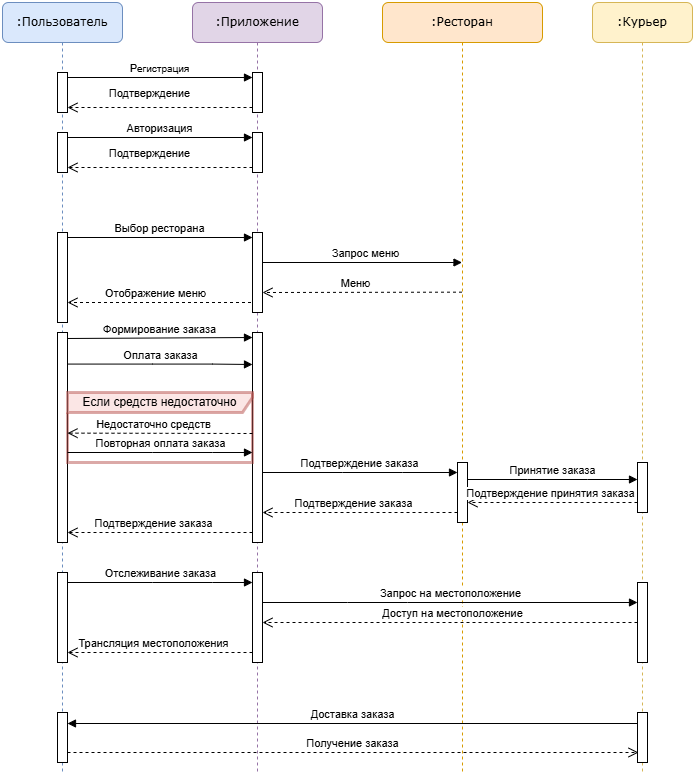

The diagram above was exported from draw.io. Its source (the exported page's mxGraphModel, read from the mxfile embedded in the PNG):
<mxGraphModel dx="1328" dy="756" grid="1" gridSize="10" guides="1" tooltips="1" connect="1" arrows="1" fold="1" page="1" pageScale="1" pageWidth="1100" pageHeight="850" background="none" math="0" shadow="0">
  <root>
    <mxCell id="0" />
    <mxCell id="1" parent="0" />
    <mxCell id="7baba1c4bc27f4b0-3" value=":Ресторан" style="shape=umlLifeline;perimeter=lifelinePerimeter;whiteSpace=wrap;html=1;container=1;collapsible=0;recursiveResize=0;outlineConnect=0;rounded=1;shadow=0;comic=0;labelBackgroundColor=none;strokeWidth=1;fontFamily=Verdana;fontSize=12;align=center;fillColor=#ffe6cc;strokeColor=#d79b00;" parent="1" vertex="1">
      <mxGeometry x="480" y="80" width="160" height="770" as="geometry" />
    </mxCell>
    <mxCell id="Gfo2KxjSchTPw02sdN-q-16" value="" style="html=1;points=[[0,0,0,0,5],[0,1,0,0,-5],[1,0,0,0,5],[1,1,0,0,-5]];perimeter=orthogonalPerimeter;outlineConnect=0;targetShapes=umlLifeline;portConstraint=eastwest;newEdgeStyle={&quot;curved&quot;:0,&quot;rounded&quot;:0};" vertex="1" parent="7baba1c4bc27f4b0-3">
      <mxGeometry x="75" y="460" width="10" height="60" as="geometry" />
    </mxCell>
    <mxCell id="7baba1c4bc27f4b0-4" value=":Курьер" style="shape=umlLifeline;perimeter=lifelinePerimeter;whiteSpace=wrap;html=1;container=1;collapsible=0;recursiveResize=0;outlineConnect=0;rounded=1;shadow=0;comic=0;labelBackgroundColor=none;strokeWidth=1;fontFamily=Verdana;fontSize=12;align=center;fillColor=#fff2cc;strokeColor=#d6b656;" parent="1" vertex="1">
      <mxGeometry x="690" y="80" width="100" height="770" as="geometry" />
    </mxCell>
    <mxCell id="JZ9Fvsq_eq1-oRZmW7uo-29" value="Принятие заказа" style="html=1;verticalAlign=bottom;endArrow=block;curved=0;rounded=0;" edge="1" parent="7baba1c4bc27f4b0-4" target="Gfo2KxjSchTPw02sdN-q-20">
      <mxGeometry x="0.0026" width="80" relative="1" as="geometry">
        <mxPoint x="-125" y="476.9999999999999" as="sourcePoint" />
        <mxPoint x="50" y="477" as="targetPoint" />
        <Array as="points">
          <mxPoint x="-65" y="477" />
          <mxPoint x="-5" y="477" />
        </Array>
        <mxPoint as="offset" />
      </mxGeometry>
    </mxCell>
    <mxCell id="Gfo2KxjSchTPw02sdN-q-20" value="" style="html=1;points=[[0,0,0,0,5],[0,1,0,0,-5],[1,0,0,0,5],[1,1,0,0,-5]];perimeter=orthogonalPerimeter;outlineConnect=0;targetShapes=umlLifeline;portConstraint=eastwest;newEdgeStyle={&quot;curved&quot;:0,&quot;rounded&quot;:0};" vertex="1" parent="7baba1c4bc27f4b0-4">
      <mxGeometry x="45" y="460" width="10" height="50" as="geometry" />
    </mxCell>
    <mxCell id="JZ9Fvsq_eq1-oRZmW7uo-30" value="Подтверждение принятия заказа" style="html=1;verticalAlign=bottom;endArrow=open;dashed=1;endSize=8;curved=0;rounded=0;" edge="1" parent="7baba1c4bc27f4b0-4" source="Gfo2KxjSchTPw02sdN-q-20">
      <mxGeometry x="0.0171" relative="1" as="geometry">
        <mxPoint x="45" y="500" as="sourcePoint" />
        <mxPoint x="-125" y="500" as="targetPoint" />
        <Array as="points" />
        <mxPoint as="offset" />
      </mxGeometry>
    </mxCell>
    <mxCell id="Gfo2KxjSchTPw02sdN-q-22" value="" style="html=1;points=[[0,0,0,0,5],[0,1,0,0,-5],[1,0,0,0,5],[1,1,0,0,-5]];perimeter=orthogonalPerimeter;outlineConnect=0;targetShapes=umlLifeline;portConstraint=eastwest;newEdgeStyle={&quot;curved&quot;:0,&quot;rounded&quot;:0};" vertex="1" parent="7baba1c4bc27f4b0-4">
      <mxGeometry x="45" y="580" width="10" height="80" as="geometry" />
    </mxCell>
    <mxCell id="Gfo2KxjSchTPw02sdN-q-24" value="" style="html=1;points=[[0,0,0,0,5],[0,1,0,0,-5],[1,0,0,0,5],[1,1,0,0,-5]];perimeter=orthogonalPerimeter;outlineConnect=0;targetShapes=umlLifeline;portConstraint=eastwest;newEdgeStyle={&quot;curved&quot;:0,&quot;rounded&quot;:0};" vertex="1" parent="7baba1c4bc27f4b0-4">
      <mxGeometry x="45" y="710" width="10" height="50" as="geometry" />
    </mxCell>
    <mxCell id="7baba1c4bc27f4b0-8" value=":Пользователь" style="shape=umlLifeline;perimeter=lifelinePerimeter;whiteSpace=wrap;html=1;container=1;collapsible=0;recursiveResize=0;outlineConnect=0;rounded=1;shadow=0;comic=0;labelBackgroundColor=none;strokeWidth=1;fontFamily=Verdana;fontSize=12;align=center;fillColor=#dae8fc;strokeColor=#6c8ebf;" parent="1" vertex="1">
      <mxGeometry x="100" y="80" width="120" height="770" as="geometry" />
    </mxCell>
    <mxCell id="JZ9Fvsq_eq1-oRZmW7uo-2" value="" style="html=1;points=[[0,0,0,0,5],[0,1,0,0,-5],[1,0,0,0,5],[1,1,0,0,-5]];perimeter=orthogonalPerimeter;outlineConnect=0;targetShapes=umlLifeline;portConstraint=eastwest;newEdgeStyle={&quot;curved&quot;:0,&quot;rounded&quot;:0};" vertex="1" parent="7baba1c4bc27f4b0-8">
      <mxGeometry x="55" y="70" width="10" height="40" as="geometry" />
    </mxCell>
    <mxCell id="JZ9Fvsq_eq1-oRZmW7uo-9" value="" style="html=1;points=[[0,0,0,0,5],[0,1,0,0,-5],[1,0,0,0,5],[1,1,0,0,-5]];perimeter=orthogonalPerimeter;outlineConnect=0;targetShapes=umlLifeline;portConstraint=eastwest;newEdgeStyle={&quot;curved&quot;:0,&quot;rounded&quot;:0};" vertex="1" parent="7baba1c4bc27f4b0-8">
      <mxGeometry x="55" y="130" width="10" height="40" as="geometry" />
    </mxCell>
    <mxCell id="Gfo2KxjSchTPw02sdN-q-3" value="" style="html=1;points=[[0,0,0,0,5],[0,1,0,0,-5],[1,0,0,0,5],[1,1,0,0,-5]];perimeter=orthogonalPerimeter;outlineConnect=0;targetShapes=umlLifeline;portConstraint=eastwest;newEdgeStyle={&quot;curved&quot;:0,&quot;rounded&quot;:0};" vertex="1" parent="7baba1c4bc27f4b0-8">
      <mxGeometry x="55" y="230" width="10" height="90" as="geometry" />
    </mxCell>
    <mxCell id="JZ9Fvsq_eq1-oRZmW7uo-14" value="" style="html=1;points=[[0,0,0,0,5],[0,1,0,0,-5],[1,0,0,0,5],[1,1,0,0,-5]];perimeter=orthogonalPerimeter;outlineConnect=0;targetShapes=umlLifeline;portConstraint=eastwest;newEdgeStyle={&quot;curved&quot;:0,&quot;rounded&quot;:0};" vertex="1" parent="7baba1c4bc27f4b0-8">
      <mxGeometry x="55" y="330" width="10" height="210" as="geometry" />
    </mxCell>
    <mxCell id="JZ9Fvsq_eq1-oRZmW7uo-31" value="" style="html=1;points=[[0,0,0,0,5],[0,1,0,0,-5],[1,0,0,0,5],[1,1,0,0,-5]];perimeter=orthogonalPerimeter;outlineConnect=0;targetShapes=umlLifeline;portConstraint=eastwest;newEdgeStyle={&quot;curved&quot;:0,&quot;rounded&quot;:0};" vertex="1" parent="7baba1c4bc27f4b0-8">
      <mxGeometry x="55" y="570" width="10" height="90" as="geometry" />
    </mxCell>
    <mxCell id="Gfo2KxjSchTPw02sdN-q-25" value="" style="html=1;points=[[0,0,0,0,5],[0,1,0,0,-5],[1,0,0,0,5],[1,1,0,0,-5]];perimeter=orthogonalPerimeter;outlineConnect=0;targetShapes=umlLifeline;portConstraint=eastwest;newEdgeStyle={&quot;curved&quot;:0,&quot;rounded&quot;:0};" vertex="1" parent="7baba1c4bc27f4b0-8">
      <mxGeometry x="55" y="710" width="10" height="50" as="geometry" />
    </mxCell>
    <mxCell id="7baba1c4bc27f4b0-2" value=":Приложение" style="shape=umlLifeline;perimeter=lifelinePerimeter;whiteSpace=wrap;html=1;container=1;collapsible=0;recursiveResize=0;outlineConnect=0;rounded=1;shadow=0;comic=0;labelBackgroundColor=none;strokeWidth=1;fontFamily=Verdana;fontSize=12;align=center;fillColor=#e1d5e7;strokeColor=#9673a6;" parent="1" vertex="1">
      <mxGeometry x="290" y="80" width="130" height="770" as="geometry" />
    </mxCell>
    <mxCell id="Gfo2KxjSchTPw02sdN-q-5" value="Запрос меню" style="html=1;verticalAlign=bottom;endArrow=block;curved=0;rounded=0;" edge="1" parent="7baba1c4bc27f4b0-2" source="Gfo2KxjSchTPw02sdN-q-14">
      <mxGeometry x="0.0272" width="80" relative="1" as="geometry">
        <mxPoint x="64.66666666666674" y="260" as="sourcePoint" />
        <mxPoint x="269.5000000000002" y="260" as="targetPoint" />
        <mxPoint as="offset" />
      </mxGeometry>
    </mxCell>
    <mxCell id="Gfo2KxjSchTPw02sdN-q-8" value="Отображение меню" style="html=1;verticalAlign=bottom;endArrow=open;dashed=1;endSize=8;curved=0;rounded=0;" edge="1" parent="7baba1c4bc27f4b0-2">
      <mxGeometry x="0.0699" relative="1" as="geometry">
        <mxPoint x="64.5" y="300" as="sourcePoint" />
        <mxPoint x="-125" y="300" as="targetPoint" />
        <Array as="points" />
        <mxPoint as="offset" />
      </mxGeometry>
    </mxCell>
    <mxCell id="JZ9Fvsq_eq1-oRZmW7uo-15" value="Формирование заказа" style="html=1;verticalAlign=bottom;endArrow=block;curved=0;rounded=0;entryX=0;entryY=0;entryDx=0;entryDy=5;entryPerimeter=0;" edge="1" parent="7baba1c4bc27f4b0-2" target="Gfo2KxjSchTPw02sdN-q-15">
      <mxGeometry width="80" relative="1" as="geometry">
        <mxPoint x="-125" y="336" as="sourcePoint" />
        <mxPoint x="50" y="336" as="targetPoint" />
      </mxGeometry>
    </mxCell>
    <mxCell id="JZ9Fvsq_eq1-oRZmW7uo-26" value="" style="html=1;points=[[0,0,0,0,5],[0,1,0,0,-5],[1,0,0,0,5],[1,1,0,0,-5]];perimeter=orthogonalPerimeter;outlineConnect=0;targetShapes=umlLifeline;portConstraint=eastwest;newEdgeStyle={&quot;curved&quot;:0,&quot;rounded&quot;:0};" vertex="1" parent="7baba1c4bc27f4b0-2">
      <mxGeometry x="60" y="70" width="10" height="40" as="geometry" />
    </mxCell>
    <mxCell id="JZ9Fvsq_eq1-oRZmW7uo-27" value="" style="html=1;points=[[0,0,0,0,5],[0,1,0,0,-5],[1,0,0,0,5],[1,1,0,0,-5]];perimeter=orthogonalPerimeter;outlineConnect=0;targetShapes=umlLifeline;portConstraint=eastwest;newEdgeStyle={&quot;curved&quot;:0,&quot;rounded&quot;:0};" vertex="1" parent="7baba1c4bc27f4b0-2">
      <mxGeometry x="60" y="130" width="10" height="40" as="geometry" />
    </mxCell>
    <mxCell id="Gfo2KxjSchTPw02sdN-q-14" value="" style="html=1;points=[[0,0,0,0,5],[0,1,0,0,-5],[1,0,0,0,5],[1,1,0,0,-5]];perimeter=orthogonalPerimeter;outlineConnect=0;targetShapes=umlLifeline;portConstraint=eastwest;newEdgeStyle={&quot;curved&quot;:0,&quot;rounded&quot;:0};" vertex="1" parent="7baba1c4bc27f4b0-2">
      <mxGeometry x="60" y="230" width="10" height="80" as="geometry" />
    </mxCell>
    <mxCell id="Gfo2KxjSchTPw02sdN-q-15" value="" style="html=1;points=[[0,0,0,0,5],[0,1,0,0,-5],[1,0,0,0,5],[1,1,0,0,-5]];perimeter=orthogonalPerimeter;outlineConnect=0;targetShapes=umlLifeline;portConstraint=eastwest;newEdgeStyle={&quot;curved&quot;:0,&quot;rounded&quot;:0};" vertex="1" parent="7baba1c4bc27f4b0-2">
      <mxGeometry x="60" y="330" width="10" height="210" as="geometry" />
    </mxCell>
    <mxCell id="Gfo2KxjSchTPw02sdN-q-21" value="" style="html=1;points=[[0,0,0,0,5],[0,1,0,0,-5],[1,0,0,0,5],[1,1,0,0,-5]];perimeter=orthogonalPerimeter;outlineConnect=0;targetShapes=umlLifeline;portConstraint=eastwest;newEdgeStyle={&quot;curved&quot;:0,&quot;rounded&quot;:0};" vertex="1" parent="7baba1c4bc27f4b0-2">
      <mxGeometry x="60" y="570" width="10" height="90" as="geometry" />
    </mxCell>
    <mxCell id="JZ9Fvsq_eq1-oRZmW7uo-7" value="Р&lt;font size=&quot;1&quot;&gt;егистрация&lt;/font&gt;" style="html=1;verticalAlign=bottom;endArrow=block;curved=0;rounded=0;exitX=1;exitY=0;exitDx=0;exitDy=5;exitPerimeter=0;entryX=0;entryY=0;entryDx=0;entryDy=5;entryPerimeter=0;" edge="1" parent="1" source="JZ9Fvsq_eq1-oRZmW7uo-2" target="JZ9Fvsq_eq1-oRZmW7uo-26">
      <mxGeometry width="80" relative="1" as="geometry">
        <mxPoint x="170" y="155" as="sourcePoint" />
        <mxPoint x="364.5000000000002" y="160" as="targetPoint" />
      </mxGeometry>
    </mxCell>
    <mxCell id="JZ9Fvsq_eq1-oRZmW7uo-8" value="Подтверждение" style="html=1;verticalAlign=bottom;endArrow=open;dashed=1;endSize=8;curved=0;rounded=0;entryX=1;entryY=1;entryDx=0;entryDy=-5;entryPerimeter=0;exitX=0;exitY=1;exitDx=0;exitDy=-5;exitPerimeter=0;" edge="1" parent="1" source="JZ9Fvsq_eq1-oRZmW7uo-26" target="JZ9Fvsq_eq1-oRZmW7uo-2">
      <mxGeometry x="0.1029" y="-5" relative="1" as="geometry">
        <mxPoint x="300" y="180" as="sourcePoint" />
        <mxPoint x="220" y="180" as="targetPoint" />
        <Array as="points" />
        <mxPoint as="offset" />
      </mxGeometry>
    </mxCell>
    <mxCell id="Gfo2KxjSchTPw02sdN-q-4" value="Выбор ресторана" style="html=1;verticalAlign=bottom;endArrow=block;curved=0;rounded=0;exitX=1;exitY=0;exitDx=0;exitDy=5;exitPerimeter=0;" edge="1" parent="1" source="Gfo2KxjSchTPw02sdN-q-3">
      <mxGeometry width="80" relative="1" as="geometry">
        <mxPoint x="130" y="350" as="sourcePoint" />
        <mxPoint x="350" y="315" as="targetPoint" />
      </mxGeometry>
    </mxCell>
    <mxCell id="JZ9Fvsq_eq1-oRZmW7uo-12" value="Авторизация" style="html=1;verticalAlign=bottom;endArrow=block;curved=0;rounded=0;exitX=1;exitY=0;exitDx=0;exitDy=5;exitPerimeter=0;" edge="1" parent="1" source="JZ9Fvsq_eq1-oRZmW7uo-9">
      <mxGeometry width="80" relative="1" as="geometry">
        <mxPoint x="160" y="220" as="sourcePoint" />
        <mxPoint x="350" y="215" as="targetPoint" />
      </mxGeometry>
    </mxCell>
    <mxCell id="JZ9Fvsq_eq1-oRZmW7uo-13" value="Подтверждение" style="html=1;verticalAlign=bottom;endArrow=open;dashed=1;endSize=8;curved=0;rounded=0;entryX=1;entryY=1;entryDx=0;entryDy=-5;entryPerimeter=0;" edge="1" parent="1" target="JZ9Fvsq_eq1-oRZmW7uo-9">
      <mxGeometry x="0.1029" y="-5" relative="1" as="geometry">
        <mxPoint x="350" y="245" as="sourcePoint" />
        <mxPoint x="165" y="240" as="targetPoint" />
        <Array as="points" />
        <mxPoint as="offset" />
      </mxGeometry>
    </mxCell>
    <mxCell id="Gfo2KxjSchTPw02sdN-q-7" value="Меню" style="html=1;verticalAlign=bottom;endArrow=open;dashed=1;endSize=8;curved=0;rounded=0;" edge="1" parent="1">
      <mxGeometry x="0.0699" relative="1" as="geometry">
        <mxPoint x="559.5" y="369.66" as="sourcePoint" />
        <mxPoint x="360" y="370" as="targetPoint" />
        <Array as="points" />
        <mxPoint as="offset" />
      </mxGeometry>
    </mxCell>
    <mxCell id="Gfo2KxjSchTPw02sdN-q-11" value="Оплата заказа" style="html=1;verticalAlign=bottom;endArrow=block;curved=0;rounded=0;" edge="1" parent="1">
      <mxGeometry x="0.0026" width="80" relative="1" as="geometry">
        <mxPoint x="165" y="441.58" as="sourcePoint" />
        <mxPoint x="350" y="442" as="targetPoint" />
        <Array as="points">
          <mxPoint x="250" y="441.58" />
          <mxPoint x="310" y="441.58" />
        </Array>
        <mxPoint as="offset" />
      </mxGeometry>
    </mxCell>
    <mxCell id="JZ9Fvsq_eq1-oRZmW7uo-19" value="Если средств недостаточно" style="shape=umlFrame;whiteSpace=wrap;html=1;pointerEvents=0;width=220;height=20;fillColor=#f8cecc;strokeColor=#b85450;opacity=50;strokeWidth=3;" vertex="1" parent="1">
      <mxGeometry x="165" y="470" width="185" height="70" as="geometry" />
    </mxCell>
    <mxCell id="Gfo2KxjSchTPw02sdN-q-13" value="Недостаточно средств" style="html=1;verticalAlign=bottom;endArrow=open;dashed=1;endSize=8;curved=0;rounded=0;entryX=1;entryY=1;entryDx=0;entryDy=-5;entryPerimeter=0;" edge="1" parent="1">
      <mxGeometry x="0.0699" relative="1" as="geometry">
        <mxPoint x="350" y="511" as="sourcePoint" />
        <mxPoint x="165" y="510.64" as="targetPoint" />
        <Array as="points" />
        <mxPoint as="offset" />
      </mxGeometry>
    </mxCell>
    <mxCell id="JZ9Fvsq_eq1-oRZmW7uo-21" value="Повторная оплата заказа" style="html=1;verticalAlign=bottom;endArrow=block;curved=0;rounded=0;" edge="1" parent="1">
      <mxGeometry x="0.0026" width="80" relative="1" as="geometry">
        <mxPoint x="165" y="530" as="sourcePoint" />
        <mxPoint x="350" y="530" as="targetPoint" />
        <Array as="points">
          <mxPoint x="250" y="530" />
          <mxPoint x="310" y="530" />
        </Array>
        <mxPoint as="offset" />
      </mxGeometry>
    </mxCell>
    <mxCell id="JZ9Fvsq_eq1-oRZmW7uo-23" value="Подтверждение заказа" style="html=1;verticalAlign=bottom;endArrow=block;curved=0;rounded=0;" edge="1" parent="1" target="Gfo2KxjSchTPw02sdN-q-16">
      <mxGeometry x="0.0026" width="80" relative="1" as="geometry">
        <mxPoint x="360" y="550" as="sourcePoint" />
        <mxPoint x="550" y="550" as="targetPoint" />
        <Array as="points">
          <mxPoint x="440" y="550" />
          <mxPoint x="500" y="550" />
        </Array>
        <mxPoint as="offset" />
      </mxGeometry>
    </mxCell>
    <mxCell id="JZ9Fvsq_eq1-oRZmW7uo-22" value="Подтверждение заказа" style="html=1;verticalAlign=bottom;endArrow=open;dashed=1;endSize=8;curved=0;rounded=0;" edge="1" parent="1" source="Gfo2KxjSchTPw02sdN-q-16">
      <mxGeometry x="0.0699" relative="1" as="geometry">
        <mxPoint x="550" y="590" as="sourcePoint" />
        <mxPoint x="360" y="590" as="targetPoint" />
        <Array as="points" />
        <mxPoint as="offset" />
      </mxGeometry>
    </mxCell>
    <mxCell id="JZ9Fvsq_eq1-oRZmW7uo-25" value="Подтверждение заказа" style="html=1;verticalAlign=bottom;endArrow=open;dashed=1;endSize=8;curved=0;rounded=0;" edge="1" parent="1" target="JZ9Fvsq_eq1-oRZmW7uo-14">
      <mxGeometry x="0.0699" relative="1" as="geometry">
        <mxPoint x="350" y="610" as="sourcePoint" />
        <mxPoint x="170" y="610" as="targetPoint" />
        <Array as="points" />
        <mxPoint as="offset" />
      </mxGeometry>
    </mxCell>
    <mxCell id="JZ9Fvsq_eq1-oRZmW7uo-32" value="Отслеживание заказа" style="html=1;verticalAlign=bottom;endArrow=block;curved=0;rounded=0;" edge="1" parent="1">
      <mxGeometry x="0.0026" width="80" relative="1" as="geometry">
        <mxPoint x="165" y="660" as="sourcePoint" />
        <mxPoint x="350" y="660" as="targetPoint" />
        <Array as="points">
          <mxPoint x="250" y="660" />
          <mxPoint x="310" y="660" />
        </Array>
        <mxPoint as="offset" />
      </mxGeometry>
    </mxCell>
    <mxCell id="JZ9Fvsq_eq1-oRZmW7uo-34" value="Запрос на местоположение" style="html=1;verticalAlign=bottom;endArrow=block;curved=0;rounded=0;" edge="1" parent="1" target="Gfo2KxjSchTPw02sdN-q-22">
      <mxGeometry x="0.0026" width="80" relative="1" as="geometry">
        <mxPoint x="360" y="680" as="sourcePoint" />
        <mxPoint x="730" y="680" as="targetPoint" />
        <Array as="points">
          <mxPoint x="445" y="680" />
          <mxPoint x="505" y="680" />
        </Array>
        <mxPoint as="offset" />
      </mxGeometry>
    </mxCell>
    <mxCell id="JZ9Fvsq_eq1-oRZmW7uo-36" value="Доступ на местоположение" style="html=1;verticalAlign=bottom;endArrow=open;dashed=1;endSize=8;curved=0;rounded=0;" edge="1" parent="1" source="Gfo2KxjSchTPw02sdN-q-22" target="Gfo2KxjSchTPw02sdN-q-21">
      <mxGeometry x="-0.0133" relative="1" as="geometry">
        <mxPoint x="735" y="710" as="sourcePoint" />
        <mxPoint x="360" y="710" as="targetPoint" />
        <Array as="points" />
        <mxPoint as="offset" />
      </mxGeometry>
    </mxCell>
    <mxCell id="JZ9Fvsq_eq1-oRZmW7uo-38" value="Трансляция местоположения" style="html=1;verticalAlign=bottom;endArrow=open;dashed=1;endSize=8;curved=0;rounded=0;" edge="1" parent="1">
      <mxGeometry x="0.0699" relative="1" as="geometry">
        <mxPoint x="350" y="730" as="sourcePoint" />
        <mxPoint x="165" y="730" as="targetPoint" />
        <Array as="points" />
        <mxPoint as="offset" />
      </mxGeometry>
    </mxCell>
    <mxCell id="JZ9Fvsq_eq1-oRZmW7uo-40" value="Получение заказа" style="html=1;verticalAlign=bottom;endArrow=open;dashed=1;endSize=8;curved=0;rounded=0;" edge="1" parent="1" source="Gfo2KxjSchTPw02sdN-q-25">
      <mxGeometry relative="1" as="geometry">
        <mxPoint x="170" y="830" as="sourcePoint" />
        <mxPoint x="736" y="830" as="targetPoint" />
      </mxGeometry>
    </mxCell>
    <mxCell id="JZ9Fvsq_eq1-oRZmW7uo-39" value="Доставка заказа" style="html=1;verticalAlign=bottom;endArrow=block;curved=0;rounded=0;" edge="1" parent="1">
      <mxGeometry width="80" relative="1" as="geometry">
        <mxPoint x="735" y="801" as="sourcePoint" />
        <mxPoint x="165" y="801" as="targetPoint" />
      </mxGeometry>
    </mxCell>
  </root>
</mxGraphModel>